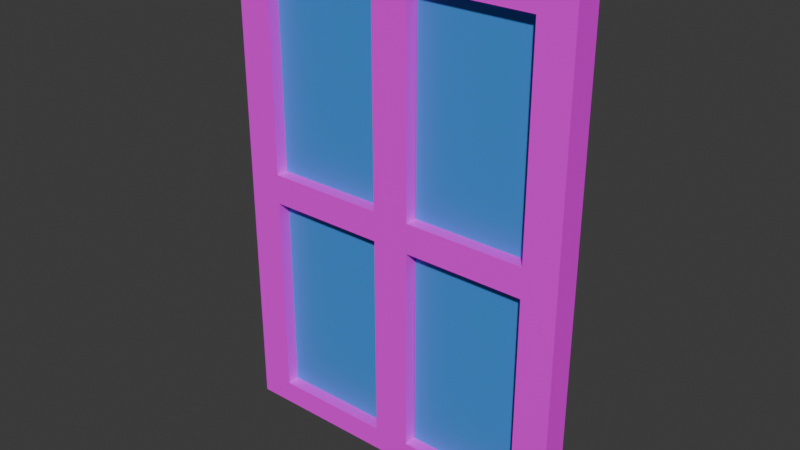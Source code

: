 # Source: window.blend  (saved by Blender 4.3.34; exported with 4.5.12 LTS)
import bpy
from mathutils import Matrix  # noqa: F401  (used for matrix-valued properties, if any)

bpy.ops.wm.read_factory_settings(use_empty=True)
scene = bpy.context.scene
scene.name = 'Scene'

# ---- collections
col_collection = bpy.data.collections.new('Collection'); scene.collection.children.link(col_collection)

# ---- images (referenced by path relative to the original .blend; pixels are not part of the script)
import os
ASSET_DIR = os.environ.get("B2B_ASSET_DIR", "")  # directory of the original .blend (textures are referenced by path, not embedded)
HERE = os.path.dirname(os.path.abspath(__file__))  # packed textures are extracted next to this script under _unpacked/

def load_image(name, relpath, width, height, colorspace="sRGB"):
    """Load a texture the original file referenced (path relative to the .blend, or extracted next to this script)."""
    p = next((c for c in (os.path.join(HERE, relpath), os.path.join(ASSET_DIR, relpath)) if relpath and os.path.exists(c)), "")
    if p:
        img = bpy.data.images.load(p, check_existing=True)
        img.name = name
    else:  # same state as the original file: an image datablock whose file is absent (Cycles renders it pink)
        img = bpy.data.images.new(name, width, height)
        img.source = "FILE"
        img.filepath = "//" + (relpath or name)
    img.colorspace_settings.name = colorspace
    return img
img_plywood_diff_4k_jpg = load_image('plywood_diff_4k.jpg', 'plywood_diff_4k.jpg', 1024, 1024, 'sRGB')

# ---- materials (node trees are filled in below, after node groups)
mat_material = bpy.data.materials.new('Material')
mat_material.alpha_threshold = 0.0
mat_material.roughness = 0.5
mat_material.line_color = (0.0, 0.0, 0.0, 1.0)
mat_material_001 = bpy.data.materials.new('Material.001')
mat_material_002 = bpy.data.materials.new('Material.002')
mat_material_003 = bpy.data.materials.new('Material.003')
mat_material_004 = bpy.data.materials.new('Material.004')

# ---- material node trees
mat_material.use_nodes = True; mat_material.node_tree.nodes.clear()
_N = mat_material.node_tree.nodes; _L = mat_material.node_tree.links
n0 = _N.new('ShaderNodeOutputMaterial'); n0.name = 'Material Output'; n0.location = (300, 300)
n1 = _N.new('ShaderNodeBsdfPrincipled'); n1.name = 'Principled BSDF'; n1.location = (10, 300)
n1.inputs[3].default_value = 1.45
n2 = _N.new('ShaderNodeTexImage'); n2.name = 'Image Texture'; n2.location = (-280, 280)
n2.image = img_plywood_diff_4k_jpg
_L.new(n1.outputs[0], n0.inputs[0])
_L.new(n2.outputs[0], n1.inputs[0])
n0.is_active_output = True
mat_material_001.use_nodes = True; mat_material_001.node_tree.nodes.clear()
_N = mat_material_001.node_tree.nodes; _L = mat_material_001.node_tree.links
n0 = _N.new('ShaderNodeBsdfPrincipled'); n0.name = 'Principled BSDF'; n0.location = (10, 300)
n0.inputs[0].default_value = (0.0648, 0.2874, 0.7991, 1.0)
n1 = _N.new('ShaderNodeOutputMaterial'); n1.name = 'Material Output'; n1.location = (300, 300)
_L.new(n0.outputs[0], n1.inputs[0])
n1.is_active_output = True
mat_material_002.use_nodes = True; mat_material_002.node_tree.nodes.clear()
_N = mat_material_002.node_tree.nodes; _L = mat_material_002.node_tree.links
n0 = _N.new('ShaderNodeBsdfPrincipled'); n0.name = 'Principled BSDF'; n0.location = (10, 300)
n0.inputs[0].default_value = (0.0648, 0.2874, 0.7991, 1.0)
n1 = _N.new('ShaderNodeOutputMaterial'); n1.name = 'Material Output'; n1.location = (300, 300)
_L.new(n0.outputs[0], n1.inputs[0])
n1.is_active_output = True
mat_material_003.use_nodes = True; mat_material_003.node_tree.nodes.clear()
_N = mat_material_003.node_tree.nodes; _L = mat_material_003.node_tree.links
n0 = _N.new('ShaderNodeBsdfPrincipled'); n0.name = 'Principled BSDF'; n0.location = (10, 300)
n0.inputs[0].default_value = (0.0648, 0.2874, 0.7991, 1.0)
n1 = _N.new('ShaderNodeOutputMaterial'); n1.name = 'Material Output'; n1.location = (300, 300)
_L.new(n0.outputs[0], n1.inputs[0])
n1.is_active_output = True
mat_material_004.use_nodes = True; mat_material_004.node_tree.nodes.clear()
_N = mat_material_004.node_tree.nodes; _L = mat_material_004.node_tree.links
n0 = _N.new('ShaderNodeBsdfPrincipled'); n0.name = 'Principled BSDF'; n0.location = (10, 300)
n0.inputs[0].default_value = (0.0648, 0.2874, 0.7991, 1.0)
n1 = _N.new('ShaderNodeOutputMaterial'); n1.name = 'Material Output'; n1.location = (300, 300)
_L.new(n0.outputs[0], n1.inputs[0])
n1.is_active_output = True

# ---- world
world_world = bpy.data.worlds.new('World'); scene.world = world_world
world_world.use_nodes = True; world_world.node_tree.nodes.clear()
_N = world_world.node_tree.nodes; _L = world_world.node_tree.links
n0 = _N.new('ShaderNodeOutputWorld'); n0.name = 'World Output'; n0.location = (300, 300)
n1 = _N.new('ShaderNodeBackground'); n1.name = 'Background'; n1.location = (10, 300)
n1.inputs[0].default_value = (0.05088, 0.05088, 0.05088, 1.0)
_L.new(n1.outputs[0], n0.inputs[0])
n0.is_active_output = True
world_world.color = (0.05088, 0.05088, 0.05088)
world_world.sun_shadow_jitter_overblur = 0.0

# ---- meshes
me_cube = bpy.data.meshes.new('Cube')
me_cube.from_pydata([(1.0, 1.0, 1.0), (1.0, 1.0, -1.0), (1.0, -1.0, 1.0), (1.0, -1.0, -1.0), (-1.0, 1.0, 1.0), (-1.0, 1.0, -1.0), (-1.0, -1.0, 1.0), (-1.0, -1.0, -1.0), (0.8, 1.0, -1.0), (-0.8, 1.0, -1.0), (0.8, -1.0, 1.0), (-0.8, -1.0, 1.0), (-0.8, -1.0, -1.0), (0.8, -1.0, -1.0), (-0.8, 1.0, 1.0), (0.8, 1.0, 1.0), (-0.8, 34.79, -1.0), (-1.0, 34.79, -1.0), (1.0, 34.79, 1.0), (1.0, 34.79, -1.0), (-1.0, 34.79, 1.0), (0.8, 34.79, 1.0), (0.8, 34.79, -1.0), (-0.8, 34.79, 1.0), (-0.8, 33.1, -1.0), (-0.8, 33.1, 1.0), (-1.0, 33.1, 1.0), (-1.0, 33.1, -1.0), (1.0, 33.1, -1.0), (1.0, 33.1, 1.0), (0.8, 33.1, -1.0), (0.8, 33.1, 1.0), (0.1067, 1.0, -1.0), (-0.1067, 1.0, -1.0), (0.1067, -1.0, 1.0), (-0.1067, -1.0, 1.0), (-0.1067, -1.0, -1.0), (0.1067, -1.0, -1.0), (-0.1067, 1.0, 1.0), (0.1067, 1.0, 1.0), (-0.1067, 33.1, -1.0), (0.1067, 33.1, -1.0), (-0.1067, 33.1, 1.0), (0.1067, 33.1, 1.0), (-0.1067, 34.79, -1.0), (0.1067, 34.79, -1.0), (-0.1067, 34.79, 1.0), (0.1067, 34.79, 1.0), (-0.8, 18.12, 1.0), (-0.8, 15.98, 1.0), (-1.0, 18.12, 1.0), (-1.0, 15.98, 1.0), (-1.0, 18.12, -1.0), (-1.0, 15.98, -1.0), (-0.8, 15.98, -1.0), (-0.8, 18.12, -1.0), (1.0, 18.12, 1.0), (1.0, 15.98, 1.0), (1.0, 15.98, -1.0), (1.0, 18.12, -1.0), (0.8, 15.98, -1.0), (0.8, 18.12, -1.0), (0.8, 15.98, 1.0), (0.8, 18.12, 1.0), (0.1067, 15.98, -1.0), (0.1067, 18.12, -1.0), (-0.1067, 15.98, -1.0), (-0.1067, 18.12, -1.0), (0.1067, 15.98, 1.0), (0.1067, 18.12, 1.0), (-0.1067, 15.98, 1.0), (-0.1067, 18.12, 1.0)], [], [(14, 4, 6, 11), (12, 11, 6, 7), (7, 6, 4, 5), (8, 1, 3, 13), (1, 0, 2, 3), (25, 24, 16, 23), (29, 28, 19, 18), (32, 39, 15, 8), (5, 9, 12, 7), (32, 8, 13, 37), (3, 2, 10, 13), (36, 35, 11, 12), (0, 15, 10, 2), (38, 14, 11, 35), (22, 21, 18, 19), (17, 20, 23, 16), (26, 25, 23, 20), (27, 26, 20, 17), (28, 30, 22, 19), (24, 27, 17, 16), (30, 31, 21, 22), (31, 29, 18, 21), (55, 52, 27, 24), (52, 50, 26, 27), (50, 48, 25, 26), (48, 55, 24, 25), (63, 56, 29, 31), (61, 63, 31, 30), (59, 61, 30, 28), (56, 59, 28, 29), (43, 41, 30, 31), (45, 22, 30, 41), (44, 16, 23, 46), (46, 23, 25, 42), (15, 39, 34, 10), (39, 38, 35, 34), (13, 10, 34, 37), (37, 34, 35, 36), (9, 33, 36, 12), (33, 32, 37, 36), (9, 14, 38, 33), (33, 38, 39, 32), (21, 47, 43, 31), (47, 46, 42, 43), (22, 45, 47, 21), (45, 44, 46, 47), (16, 44, 40, 24), (44, 45, 41, 40), (25, 24, 40, 42), (42, 40, 41, 43), (67, 65, 41, 40), (65, 69, 43, 41), (69, 71, 42, 43), (71, 67, 40, 42), (14, 9, 54, 49), (49, 54, 55, 48), (4, 14, 49, 51), (51, 49, 48, 50), (5, 4, 51, 53), (53, 51, 50, 52), (9, 5, 53, 54), (54, 53, 52, 55), (0, 1, 58, 57), (57, 58, 59, 56), (1, 8, 60, 58), (58, 60, 61, 59), (8, 15, 62, 60), (60, 62, 63, 61), (15, 0, 57, 62), (62, 57, 56, 63), (38, 33, 66, 70), (70, 66, 67, 71), (39, 38, 70, 68), (68, 70, 71, 69), (32, 39, 68, 64), (64, 68, 69, 65), (33, 32, 64, 66), (66, 64, 65, 67), (65, 61, 60, 64), (67, 55, 54, 66), (54, 49, 70, 66), (64, 60, 62, 68), (61, 65, 69, 63), (48, 55, 67, 71), (69, 63, 62, 68), (48, 71, 70, 49)])
_uv = me_cube.uv_layers.new(name='UVMap')
_uv.uv.foreach_set('vector', [0.85, 0.5, 0.875, 0.5, 0.875, 0.75, 0.85, 0.75, 0.375, 0.975, 0.625, 0.975, 0.625, 1.0, 0.375, 1.0, 0.375, 0.0, 0.625, 0.0, 0.625, 0.25, 0.375, 0.25, 0.35, 0.5, 0.375, 0.5, 0.375, 0.75, 0.35, 0.75, 0.375, 0.5, 0.625, 0.5, 0.625, 0.75, 0.375, 0.75, 0.625, 0.275, 0.375, 0.275, 0.375, 0.275, 0.625, 0.275, 0.625, 0.5, 0.375, 0.5, 0.375, 0.5, 0.625, 0.5, 0.375, 0.3883, 0.625, 0.3883, 0.625, 0.475, 0.375, 0.475, 0.125, 0.5, 0.15, 0.5, 0.15, 0.75, 0.125, 0.75, 0.2633, 0.5, 0.35, 0.5, 0.35, 0.75, 0.2633, 0.75, 0.375, 0.75, 0.625, 0.75, 0.625, 0.775, 0.375, 0.775, 0.375, 0.8883, 0.625, 0.8883, 0.625, 0.975, 0.375, 0.975, 0.625, 0.5, 0.65, 0.5, 0.65, 0.75, 0.625, 0.75, 0.7633, 0.5, 0.85, 0.5, 0.85, 0.75, 0.7633, 0.75, 0.375, 0.475, 0.625, 0.475, 0.625, 0.5, 0.375, 0.5, 0.375, 0.25, 0.625, 0.25, 0.625, 0.275, 0.375, 0.275, 0.875, 0.5, 0.85, 0.5, 0.85, 0.5, 0.875, 0.5, 0.375, 0.25, 0.625, 0.25, 0.625, 0.25, 0.375, 0.25, 0.375, 0.5, 0.35, 0.5, 0.35, 0.5, 0.375, 0.5, 0.15, 0.5, 0.125, 0.5, 0.125, 0.5, 0.15, 0.5, 0.375, 0.475, 0.625, 0.475, 0.625, 0.475, 0.375, 0.475, 0.65, 0.5, 0.625, 0.5, 0.625, 0.5, 0.65, 0.5, 0.15, 0.5, 0.125, 0.5, 0.125, 0.5, 0.15, 0.5, 0.375, 0.25, 0.625, 0.25, 0.625, 0.25, 0.375, 0.25, 0.875, 0.5, 0.85, 0.5, 0.85, 0.5, 0.875, 0.5, 0.625, 0.275, 0.375, 0.275, 0.375, 0.275, 0.625, 0.275, 0.65, 0.5, 0.625, 0.5, 0.625, 0.5, 0.65, 0.5, 0.375, 0.475, 0.625, 0.475, 0.625, 0.475, 0.375, 0.475, 0.375, 0.5, 0.35, 0.5, 0.35, 0.5, 0.375, 0.5, 0.625, 0.5, 0.375, 0.5, 0.375, 0.5, 0.625, 0.5, 0.625, 0.3883, 0.375, 0.3883, 0.375, 0.475, 0.625, 0.475, 0.375, 0.3883, 0.375, 0.475, 0.375, 0.475, 0.375, 0.3883, 0.375, 0.3617, 0.375, 0.275, 0.625, 0.275, 0.625, 0.3617, 0.625, 0.3617, 0.625, 0.275, 0.625, 0.275, 0.625, 0.3617, 0.65, 0.5, 0.7367, 0.5, 0.7367, 0.75, 0.65, 0.75, 0.7367, 0.5, 0.7633, 0.5, 0.7633, 0.75, 0.7367, 0.75, 0.375, 0.775, 0.625, 0.775, 0.625, 0.8617, 0.375, 0.8617, 0.375, 0.8617, 0.625, 0.8617, 0.625, 0.8883, 0.375, 0.8883, 0.15, 0.5, 0.2367, 0.5, 0.2367, 0.75, 0.15, 0.75, 0.2367, 0.5, 0.2633, 0.5, 0.2633, 0.75, 0.2367, 0.75, 0.375, 0.275, 0.625, 0.275, 0.625, 0.3617, 0.375, 0.3617, 0.375, 0.3617, 0.625, 0.3617, 0.625, 0.3883, 0.375, 0.3883, 0.625, 0.475, 0.625, 0.3883, 0.625, 0.3883, 0.625, 0.475, 0.625, 0.3883, 0.625, 0.3617, 0.625, 0.3617, 0.625, 0.3883, 0.375, 0.475, 0.375, 0.3883, 0.625, 0.3883, 0.625, 0.475, 0.375, 0.3883, 0.375, 0.3617, 0.625, 0.3617, 0.625, 0.3883, 0.375, 0.275, 0.375, 0.3617, 0.375, 0.3617, 0.375, 0.275, 0.375, 0.3617, 0.375, 0.3883, 0.375, 0.3883, 0.375, 0.3617, 0.625, 0.275, 0.375, 0.275, 0.375, 0.3617, 0.625, 0.3617, 0.625, 0.3617, 0.375, 0.3617, 0.375, 0.3883, 0.625, 0.3883, 0.3104, 0.4262, 0.3229, 0.4404, 0.375, 0.3883, 0.375, 0.3617, 0.375, 0.3883, 0.625, 0.3883, 0.625, 0.3883, 0.375, 0.3883, 0.6771, 0.4404, 0.6896, 0.4262, 0.625, 0.3617, 0.625, 0.3883, 0.625, 0.3617, 0.375, 0.3617, 0.375, 0.3617, 0.625, 0.3617, 0.625, 0.275, 0.375, 0.275, 0.375, 0.275, 0.625, 0.275, 0.625, 0.275, 0.375, 0.275, 0.375, 0.275, 0.625, 0.275, 0.875, 0.5, 0.85, 0.5, 0.85, 0.5, 0.875, 0.5, 0.875, 0.5, 0.85, 0.5, 0.85, 0.5, 0.875, 0.5, 0.375, 0.25, 0.625, 0.25, 0.625, 0.25, 0.375, 0.25, 0.375, 0.25, 0.625, 0.25, 0.625, 0.25, 0.375, 0.25, 0.15, 0.5, 0.125, 0.5, 0.125, 0.5, 0.15, 0.5, 0.15, 0.5, 0.125, 0.5, 0.125, 0.5, 0.15, 0.5, 0.625, 0.5, 0.375, 0.5, 0.375, 0.5, 0.625, 0.5, 0.625, 0.5, 0.375, 0.5, 0.375, 0.5, 0.625, 0.5, 0.375, 0.5, 0.35, 0.5, 0.35, 0.5, 0.375, 0.5, 0.375, 0.5, 0.35, 0.5, 0.35, 0.5, 0.375, 0.5, 0.375, 0.475, 0.625, 0.475, 0.625, 0.475, 0.375, 0.475, 0.375, 0.475, 0.625, 0.475, 0.625, 0.475, 0.375, 0.475, 0.65, 0.5, 0.625, 0.5, 0.625, 0.5, 0.65, 0.5, 0.65, 0.5, 0.625, 0.5, 0.625, 0.5, 0.65, 0.5, 0.625, 0.3617, 0.375, 0.3617, 0.375, 0.3617, 0.625, 0.3617, 0.625, 0.3617, 0.375, 0.3617, 0.375, 0.3617, 0.625, 0.3617, 0.7367, 0.5, 0.7633, 0.5, 0.6988, 0.4354, 0.6846, 0.4479, 0.6846, 0.4479, 0.6988, 0.4354, 0.6896, 0.4262, 0.6771, 0.4404, 0.375, 0.3883, 0.625, 0.3883, 0.625, 0.3883, 0.375, 0.3883, 0.375, 0.3883, 0.625, 0.3883, 0.625, 0.3883, 0.375, 0.3883, 0.2367, 0.5, 0.2633, 0.5, 0.3154, 0.4479, 0.3012, 0.4354, 0.3012, 0.4354, 0.3154, 0.4479, 0.3229, 0.4404, 0.3104, 0.4262, 0.3229, 0.4404, 0.375, 0.475, 0.375, 0.475, 0.3154, 0.4479, 0.3104, 0.4262, 0.15, 0.5, 0.15, 0.5, 0.3012, 0.4354, 0.375, 0.275, 0.625, 0.275, 0.625, 0.3617, 0.375, 0.3617, 0.3154, 0.4479, 0.375, 0.475, 0.625, 0.475, 0.625, 0.3883, 0.375, 0.475, 0.3229, 0.4404, 0.625, 0.3883, 0.625, 0.475, 0.625, 0.275, 0.375, 0.275, 0.3104, 0.4262, 0.625, 0.3617, 0.625, 0.3883, 0.625, 0.475, 0.65, 0.5, 0.625, 0.3883, 0.625, 0.275, 0.625, 0.3617, 0.6988, 0.4354, 0.625, 0.275])
me_cube.materials.append(mat_material)
me_cube.use_mirror_vertex_groups = False
me_cube.update()
me_cube_001 = bpy.data.meshes.new('Cube.001')
me_cube_001.from_pydata([(-1.0, -1.0, -1.0), (-1.0, -1.0, 1.0), (-1.0, 1.0, -1.0), (-1.0, 1.0, 1.0), (1.0, -1.0, -1.0), (1.0, -1.0, 1.0), (1.0, 1.0, -1.0), (1.0, 1.0, 1.0)], [], [(0, 1, 3, 2), (2, 3, 7, 6), (6, 7, 5, 4), (4, 5, 1, 0), (2, 6, 4, 0), (7, 3, 1, 5)])
_uv = me_cube_001.uv_layers.new(name='UVMap')
_uv.uv.foreach_set('vector', [0.375, 0.0, 0.625, 0.0, 0.625, 0.25, 0.375, 0.25, 0.375, 0.25, 0.625, 0.25, 0.625, 0.5, 0.375, 0.5, 0.375, 0.5, 0.625, 0.5, 0.625, 0.75, 0.375, 0.75, 0.375, 0.75, 0.625, 0.75, 0.625, 1.0, 0.375, 1.0, 0.125, 0.5, 0.375, 0.5, 0.375, 0.75, 0.125, 0.75, 0.625, 0.5, 0.875, 0.5, 0.875, 0.75, 0.625, 0.75])
me_cube_001.materials.append(mat_material_001)
me_cube_001.update()
me_cube_002 = bpy.data.meshes.new('Cube.002')
me_cube_002.from_pydata([(-1.0, -1.0, -1.0), (-1.0, -1.0, 1.0), (-1.0, 1.0, -1.0), (-1.0, 1.0, 1.0), (1.0, -1.0, -1.0), (1.0, -1.0, 1.0), (1.0, 1.0, -1.0), (1.0, 1.0, 1.0)], [], [(0, 1, 3, 2), (2, 3, 7, 6), (6, 7, 5, 4), (4, 5, 1, 0), (2, 6, 4, 0), (7, 3, 1, 5)])
_uv = me_cube_002.uv_layers.new(name='UVMap')
_uv.uv.foreach_set('vector', [0.375, 0.0, 0.625, 0.0, 0.625, 0.25, 0.375, 0.25, 0.375, 0.25, 0.625, 0.25, 0.625, 0.5, 0.375, 0.5, 0.375, 0.5, 0.625, 0.5, 0.625, 0.75, 0.375, 0.75, 0.375, 0.75, 0.625, 0.75, 0.625, 1.0, 0.375, 1.0, 0.125, 0.5, 0.375, 0.5, 0.375, 0.75, 0.125, 0.75, 0.625, 0.5, 0.875, 0.5, 0.875, 0.75, 0.625, 0.75])
me_cube_002.materials.append(mat_material_002)
me_cube_002.update()
me_cube_003 = bpy.data.meshes.new('Cube.003')
me_cube_003.from_pydata([(-1.0, -1.0, -1.0), (-1.0, -1.0, 1.0), (-1.0, 1.0, -1.0), (-1.0, 1.0, 1.0), (1.0, -1.0, -1.0), (1.0, -1.0, 1.0), (1.0, 1.0, -1.0), (1.0, 1.0, 1.0)], [], [(0, 1, 3, 2), (2, 3, 7, 6), (6, 7, 5, 4), (4, 5, 1, 0), (2, 6, 4, 0), (7, 3, 1, 5)])
_uv = me_cube_003.uv_layers.new(name='UVMap')
_uv.uv.foreach_set('vector', [0.375, 0.0, 0.625, 0.0, 0.625, 0.25, 0.375, 0.25, 0.375, 0.25, 0.625, 0.25, 0.625, 0.5, 0.375, 0.5, 0.375, 0.5, 0.625, 0.5, 0.625, 0.75, 0.375, 0.75, 0.375, 0.75, 0.625, 0.75, 0.625, 1.0, 0.375, 1.0, 0.125, 0.5, 0.375, 0.5, 0.375, 0.75, 0.125, 0.75, 0.625, 0.5, 0.875, 0.5, 0.875, 0.75, 0.625, 0.75])
me_cube_003.materials.append(mat_material_003)
me_cube_003.update()
me_cube_004 = bpy.data.meshes.new('Cube.004')
me_cube_004.from_pydata([(-1.0, -1.0, -1.0), (-1.0, -1.0, 1.0), (-1.0, 1.0, -1.0), (-1.0, 1.0, 1.0), (1.0, -1.0, -1.0), (1.0, -1.0, 1.0), (1.0, 1.0, -1.0), (1.0, 1.0, 1.0)], [], [(0, 1, 3, 2), (2, 3, 7, 6), (6, 7, 5, 4), (4, 5, 1, 0), (2, 6, 4, 0), (7, 3, 1, 5)])
_uv = me_cube_004.uv_layers.new(name='UVMap')
_uv.uv.foreach_set('vector', [0.375, 0.0, 0.625, 0.0, 0.625, 0.25, 0.375, 0.25, 0.375, 0.25, 0.625, 0.25, 0.625, 0.5, 0.375, 0.5, 0.375, 0.5, 0.625, 0.5, 0.625, 0.75, 0.375, 0.75, 0.375, 0.75, 0.625, 0.75, 0.625, 1.0, 0.375, 1.0, 0.125, 0.5, 0.375, 0.5, 0.375, 0.75, 0.125, 0.75, 0.625, 0.5, 0.875, 0.5, 0.875, 0.75, 0.625, 0.75])
me_cube_004.materials.append(mat_material_004)
me_cube_004.update()

# ---- objects
ob_cube = bpy.data.objects.new('Cube', me_cube)
ob_cube_001 = bpy.data.objects.new('Cube.001', me_cube_001)
ob_cube_002 = bpy.data.objects.new('Cube.002', me_cube_002)
ob_cube_003 = bpy.data.objects.new('Cube.003', me_cube_003)
ob_cube_004 = bpy.data.objects.new('Cube.004', me_cube_004)

# ---- transforms, parenting, visibility, modifiers, constraints
ob_cube.location = (0.0, -0.1523, 3.676)
ob_cube.rotation_euler = (-1.569, -0.0, 0.0)
ob_cube.scale = (2.5, 0.2, -0.2)
ob_cube.lock_rotations_4d = False
ob_cube.empty_display_type = 'ARROWS'
ob_cube.lineart.crease_threshold = 0.0
ob_cube_001.location = (1.165, -0.1498, 1.993)
ob_cube_001.rotation_euler = (-1.569, -0.0, 0.0)
ob_cube_001.scale = (0.8891, 1.53, 0.01778)
ob_cube_002.location = (-1.154, -0.1498, 1.951)
ob_cube_002.rotation_euler = (-1.569, -0.0, 0.0)
ob_cube_002.scale = (0.8891, 1.52, 0.01778)
ob_cube_003.location = (-1.141, -0.1448, -1.447)
ob_cube_003.rotation_euler = (-1.569, -0.0, 0.0)
ob_cube_003.scale = (0.8891, 1.52, 0.01778)
ob_cube_004.location = (1.165, -0.1448, -1.446)
ob_cube_004.rotation_euler = (-1.569, -0.0, 0.0)
ob_cube_004.scale = (0.8891, 1.53, 0.01778)

# ---- collection membership
col_collection.objects.link(ob_cube)
col_collection.objects.link(ob_cube_001)
col_collection.objects.link(ob_cube_002)
col_collection.objects.link(ob_cube_003)
col_collection.objects.link(ob_cube_004)

# ---- scene / render settings (as saved in the file)
scene.frame_start = 1; scene.frame_end = 250; scene.frame_set(1)
scene.render.engine = 'BLENDER_EEVEE_NEXT'
bpy.context.view_layer.update()

# ---- added for rendering (the .blend has no active camera and no usable light): camera, sun
cam_auto = bpy.data.cameras.new('AutoCamera')
cam_auto.lens = 50.0
cam_auto.sensor_width = 36.0
cam_auto.clip_end = 1000.0
ob_auto_camera = bpy.data.objects.new('AutoCamera', cam_auto)
scene.collection.objects.link(ob_auto_camera)
ob_auto_camera.location = (8.08755, -9.85242, 6.76727)
ob_auto_camera.rotation_euler = (1.09748, -7.21219e-08, 0.694738)
scene.camera = ob_auto_camera
light_auto_sun = bpy.data.lights.new('AutoSun', 'SUN')
light_auto_sun.energy = 3.0
light_auto_sun.angle = 0.0523599
ob_auto_sun = bpy.data.objects.new('AutoSun', light_auto_sun)
scene.collection.objects.link(ob_auto_sun)
ob_auto_sun.rotation_euler = (0.872665, 0.174533, 0.523599)
bpy.context.view_layer.update()
